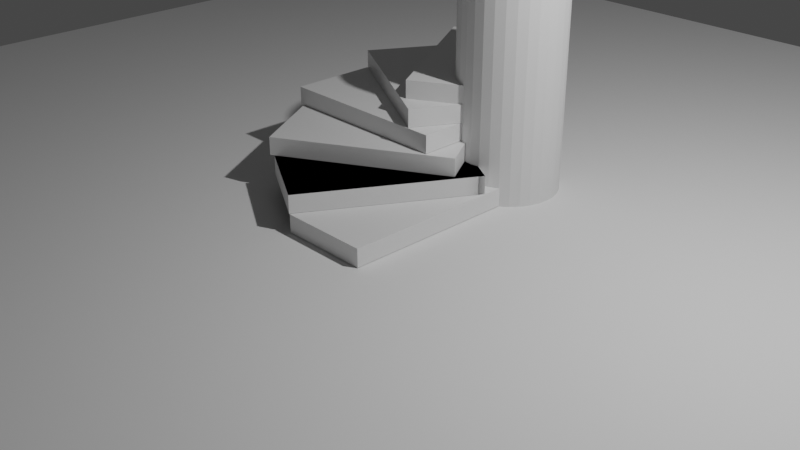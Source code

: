 # Source: Simple_stairs_and_column.blend  (saved by Blender 2.80.75; exported with 4.5.12 LTS)
import bpy
from mathutils import Matrix  # noqa: F401  (used for matrix-valued properties, if any)

bpy.ops.wm.read_factory_settings(use_empty=True)
scene = bpy.context.scene
scene.name = 'Scene'

# ---- collections
col_collection = bpy.data.collections.new('Collection'); scene.collection.children.link(col_collection)
col_stairs = bpy.data.collections.new('Stairs'); scene.collection.children.link(col_stairs)

# ---- materials (node trees are filled in below, after node groups)
mat_material = bpy.data.materials.new('Material')
mat_material.alpha_threshold = 0.0
mat_material.use_transparent_shadow = False
mat_material.line_color = (0.0, 0.0, 0.0, 1.0)

# ---- material node trees
mat_material.use_nodes = True; mat_material.node_tree.nodes.clear()
_N = mat_material.node_tree.nodes; _L = mat_material.node_tree.links
n0 = _N.new('ShaderNodeOutputMaterial'); n0.name = 'Material Output'; n0.location = (300, 300)
n1 = _N.new('ShaderNodeBsdfPrincipled'); n1.name = 'Principled BSDF'; n1.location = (10, 300)
n1.distribution = 'GGX'
n1.subsurface_method = 'BURLEY'
n1.inputs[2].default_value = 0.4
n1.inputs[3].default_value = 1.45
n1.inputs[27].default_value = (0.0, 0.0, 0.0, 1.0)
n1.inputs[28].default_value = 1.0
_L.new(n1.outputs[0], n0.inputs[0])
n0.is_active_output = True

# ---- world
world_world = bpy.data.worlds.new('World'); scene.world = world_world
world_world.use_nodes = True; world_world.node_tree.nodes.clear()
_N = world_world.node_tree.nodes; _L = world_world.node_tree.links
n0 = _N.new('ShaderNodeOutputWorld'); n0.name = 'World Output'; n0.location = (300, 300)
n1 = _N.new('ShaderNodeBackground'); n1.name = 'Background'; n1.location = (10, 300)
n1.inputs[0].default_value = (0.05088, 0.05088, 0.05088, 1.0)
_L.new(n1.outputs[0], n0.inputs[0])
n0.is_active_output = True
world_world.color = (0.05088, 0.05088, 0.05088)
world_world.use_sun_shadow = False
world_world.sun_shadow_jitter_overblur = 0.0

# ---- cameras
cam_camera = bpy.data.cameras.new('Camera')
cam_camera.clip_end = 100.0
cam_camera.ortho_scale = 7.314

# ---- lights
light_light = bpy.data.lights.new('Light', 'POINT')
light_light.transmission_factor = 0.0
light_light.energy = 1000.0
light_light.shadow_soft_size = 0.1
light_light.shadow_maximum_resolution = 0.006
light_light.use_absolute_resolution = True

# ---- meshes
me_cylinder = bpy.data.meshes.new('Cylinder')
me_cylinder.from_pydata([(0.0, 0.572, -1.29), (0.0, 0.572, 1.29), (0.1116, 0.561, -1.29), (0.1116, 0.561, 1.29), (0.2189, 0.5285, -1.29), (0.2189, 0.5285, 1.29), (0.3178, 0.4756, -1.29), (0.3178, 0.4756, 1.29), (0.4045, 0.4045, -1.29), (0.4045, 0.4045, 1.29), (0.4756, 0.3178, -1.29), (0.4756, 0.3178, 1.29), (0.5285, 0.2189, -1.29), (0.5285, 0.2189, 1.29), (0.561, 0.1116, -1.29), (0.561, 0.1116, 1.29), (0.572, 4.318e-08, -1.29), (0.572, 4.318e-08, 1.29), (0.561, -0.1116, -1.29), (0.561, -0.1116, 1.29), (0.5285, -0.2189, -1.29), (0.5285, -0.2189, 1.29), (0.4756, -0.3178, -1.29), (0.4756, -0.3178, 1.29), (0.4045, -0.4045, -1.29), (0.4045, -0.4045, 1.29), (0.3178, -0.4756, -1.29), (0.3178, -0.4756, 1.29), (0.2189, -0.5285, -1.29), (0.2189, -0.5285, 1.29), (0.1116, -0.561, -1.29), (0.1116, -0.561, 1.29), (-1.864e-07, -0.572, -1.29), (-1.864e-07, -0.572, 1.29), (-0.1116, -0.561, -1.29), (-0.1116, -0.561, 1.29), (-0.2189, -0.5285, -1.29), (-0.2189, -0.5285, 1.29), (-0.3178, -0.4756, -1.29), (-0.3178, -0.4756, 1.29), (-0.4045, -0.4045, -1.29), (-0.4045, -0.4045, 1.29), (-0.4756, -0.3178, -1.29), (-0.4756, -0.3178, 1.29), (-0.5285, -0.2189, -1.29), (-0.5285, -0.2189, 1.29), (-0.561, -0.1116, -1.29), (-0.561, -0.1116, 1.29), (-0.572, 5.523e-07, -1.29), (-0.572, 5.523e-07, 1.29), (-0.561, 0.1116, -1.29), (-0.561, 0.1116, 1.29), (-0.5285, 0.2189, -1.29), (-0.5285, 0.2189, 1.29), (-0.4756, 0.3178, -1.29), (-0.4756, 0.3178, 1.29), (-0.4045, 0.4045, -1.29), (-0.4045, 0.4045, 1.29), (-0.3178, 0.4756, -1.29), (-0.3178, 0.4756, 1.29), (-0.2189, 0.5285, -1.29), (-0.2189, 0.5285, 1.29), (-0.1116, 0.561, -1.29), (-0.1116, 0.561, 1.29)], [], [(0, 1, 3, 2), (2, 3, 5, 4), (4, 5, 7, 6), (6, 7, 9, 8), (8, 9, 11, 10), (10, 11, 13, 12), (12, 13, 15, 14), (14, 15, 17, 16), (16, 17, 19, 18), (18, 19, 21, 20), (20, 21, 23, 22), (22, 23, 25, 24), (24, 25, 27, 26), (26, 27, 29, 28), (28, 29, 31, 30), (30, 31, 33, 32), (32, 33, 35, 34), (34, 35, 37, 36), (36, 37, 39, 38), (38, 39, 41, 40), (40, 41, 43, 42), (42, 43, 45, 44), (44, 45, 47, 46), (46, 47, 49, 48), (48, 49, 51, 50), (50, 51, 53, 52), (52, 53, 55, 54), (54, 55, 57, 56), (56, 57, 59, 58), (58, 59, 61, 60), (3, 1, 63, 61, 59, 57, 55, 53, 51, 49, 47, 45, 43, 41, 39, 37, 35, 33, 31, 29, 27, 25, 23, 21, 19, 17, 15, 13, 11, 9, 7, 5), (60, 61, 63, 62), (62, 63, 1, 0), (0, 2, 4, 6, 8, 10, 12, 14, 16, 18, 20, 22, 24, 26, 28, 30, 32, 34, 36, 38, 40, 42, 44, 46, 48, 50, 52, 54, 56, 58, 60, 62)])
_uv = me_cylinder.uv_layers.new(name='UVMap')
_uv.uv.foreach_set('vector', [1.0, 0.5, 1.0, 1.0, 0.9688, 1.0, 0.9688, 0.5, 0.9688, 0.5, 0.9688, 1.0, 0.9375, 1.0, 0.9375, 0.5, 0.9375, 0.5, 0.9375, 1.0, 0.9062, 1.0, 0.9062, 0.5, 0.9062, 0.5, 0.9062, 1.0, 0.875, 1.0, 0.875, 0.5, 0.875, 0.5, 0.875, 1.0, 0.8438, 1.0, 0.8438, 0.5, 0.8438, 0.5, 0.8438, 1.0, 0.8125, 1.0, 0.8125, 0.5, 0.8125, 0.5, 0.8125, 1.0, 0.7812, 1.0, 0.7812, 0.5, 0.7812, 0.5, 0.7812, 1.0, 0.75, 1.0, 0.75, 0.5, 0.75, 0.5, 0.75, 1.0, 0.7188, 1.0, 0.7188, 0.5, 0.7188, 0.5, 0.7188, 1.0, 0.6875, 1.0, 0.6875, 0.5, 0.6875, 0.5, 0.6875, 1.0, 0.6562, 1.0, 0.6562, 0.5, 0.6562, 0.5, 0.6562, 1.0, 0.625, 1.0, 0.625, 0.5, 0.625, 0.5, 0.625, 1.0, 0.5938, 1.0, 0.5938, 0.5, 0.5938, 0.5, 0.5938, 1.0, 0.5625, 1.0, 0.5625, 0.5, 0.5625, 0.5, 0.5625, 1.0, 0.5312, 1.0, 0.5312, 0.5, 0.5312, 0.5, 0.5312, 1.0, 0.5, 1.0, 0.5, 0.5, 0.5, 0.5, 0.5, 1.0, 0.4688, 1.0, 0.4688, 0.5, 0.4688, 0.5, 0.4688, 1.0, 0.4375, 1.0, 0.4375, 0.5, 0.4375, 0.5, 0.4375, 1.0, 0.4062, 1.0, 0.4062, 0.5, 0.4062, 0.5, 0.4062, 1.0, 0.375, 1.0, 0.375, 0.5, 0.375, 0.5, 0.375, 1.0, 0.3438, 1.0, 0.3438, 0.5, 0.3438, 0.5, 0.3438, 1.0, 0.3125, 1.0, 0.3125, 0.5, 0.3125, 0.5, 0.3125, 1.0, 0.2812, 1.0, 0.2812, 0.5, 0.2812, 0.5, 0.2812, 1.0, 0.25, 1.0, 0.25, 0.5, 0.25, 0.5, 0.25, 1.0, 0.2188, 1.0, 0.2188, 0.5, 0.2188, 0.5, 0.2188, 1.0, 0.1875, 1.0, 0.1875, 0.5, 0.1875, 0.5, 0.1875, 1.0, 0.1562, 1.0, 0.1562, 0.5, 0.1562, 0.5, 0.1562, 1.0, 0.125, 1.0, 0.125, 0.5, 0.125, 0.5, 0.125, 1.0, 0.09375, 1.0, 0.09375, 0.5, 0.09375, 0.5, 0.09375, 1.0, 0.0625, 1.0, 0.0625, 0.5, 0.2968, 0.4854, 0.25, 0.49, 0.2032, 0.4854, 0.1582, 0.4717, 0.1167, 0.4496, 0.08029, 0.4197, 0.05045, 0.3833, 0.02827, 0.3418, 0.01461, 0.2968, 0.01, 0.25, 0.01461, 0.2032, 0.02827, 0.1582, 0.05045, 0.1167, 0.08029, 0.08029, 0.1167, 0.05045, 0.1582, 0.02827, 0.2032, 0.01461, 0.25, 0.01, 0.2968, 0.01461, 0.3418, 0.02827, 0.3833, 0.05045, 0.4197, 0.08029, 0.4496, 0.1167, 0.4717, 0.1582, 0.4854, 0.2032, 0.49, 0.25, 0.4854, 0.2968, 0.4717, 0.3418, 0.4496, 0.3833, 0.4197, 0.4197, 0.3833, 0.4496, 0.3418, 0.4717, 0.0625, 0.5, 0.0625, 1.0, 0.03125, 1.0, 0.03125, 0.5, 0.03125, 0.5, 0.03125, 1.0, 0.0, 1.0, 0.0, 0.5, 0.75, 0.49, 0.7968, 0.4854, 0.8418, 0.4717, 0.8833, 0.4496, 0.9197, 0.4197, 0.9496, 0.3833, 0.9717, 0.3418, 0.9854, 0.2968, 0.99, 0.25, 0.9854, 0.2032, 0.9717, 0.1582, 0.9496, 0.1167, 0.9197, 0.08029, 0.8833, 0.05045, 0.8418, 0.02827, 0.7968, 0.01461, 0.75, 0.01, 0.7032, 0.01461, 0.6582, 0.02827, 0.6167, 0.05045, 0.5803, 0.08029, 0.5504, 0.1167, 0.5283, 0.1582, 0.5146, 0.2032, 0.51, 0.25, 0.5146, 0.2968, 0.5283, 0.3418, 0.5504, 0.3833, 0.5803, 0.4197, 0.6167, 0.4496, 0.6582, 0.4717, 0.7032, 0.4854])
me_cylinder.use_remesh_preserve_volume = False
me_cylinder.use_remesh_preserve_attributes = False
me_cylinder.use_mirror_vertex_groups = False
me_cylinder.update()
me_plane = bpy.data.meshes.new('Plane')
me_plane.from_pydata([(-8.264, -8.264, 0.0), (8.264, -8.264, 0.0), (-8.264, 8.264, 0.0), (8.264, 8.264, 0.0)], [], [(0, 1, 3, 2)])
_uv = me_plane.uv_layers.new(name='UVMap')
_uv.uv.foreach_set('vector', [0.0, 0.0, 1.0, 0.0, 1.0, 1.0, 0.0, 1.0])
me_plane.use_remesh_preserve_volume = False
me_plane.use_remesh_preserve_attributes = False
me_plane.use_mirror_vertex_groups = False
me_plane.update()
me_cube = bpy.data.meshes.new('Cube')
me_cube.from_pydata([(0.5, 1.0, 0.1), (0.5, 1.0, -0.1), (0.5, -1.0, 0.1), (0.5, -1.0, -0.1), (-0.5, 1.0, 0.1), (-0.5, 1.0, -0.1), (-0.5, -1.0, 0.1), (-0.5, -1.0, -0.1)], [], [(0, 4, 6, 2), (3, 2, 6, 7), (7, 6, 4, 5), (5, 1, 3, 7), (1, 0, 2, 3), (5, 4, 0, 1)])
_uv = me_cube.uv_layers.new(name='UVMap')
_uv.uv.foreach_set('vector', [0.375, 0.0, 0.625, 0.0, 0.625, 0.25, 0.375, 0.25, 0.375, 0.25, 0.625, 0.25, 0.625, 0.5, 0.375, 0.5, 0.375, 0.5, 0.625, 0.5, 0.625, 0.75, 0.375, 0.75, 0.375, 0.75, 0.625, 0.75, 0.625, 1.0, 0.375, 1.0, 0.125, 0.5, 0.375, 0.5, 0.375, 0.75, 0.125, 0.75, 0.625, 0.5, 0.875, 0.5, 0.875, 0.75, 0.625, 0.75])
me_cube.materials.append(mat_material)
me_cube.use_remesh_preserve_volume = False
me_cube.use_remesh_preserve_attributes = False
me_cube.use_mirror_vertex_groups = False
me_cube.update()
me_cube_004 = bpy.data.meshes.new('Cube.004')
me_cube_004.from_pydata([(0.933, 0.616, 0.1), (0.933, 0.616, -0.1), (-0.06699, -1.116, 0.1), (-0.06699, -1.116, -0.1), (0.06699, 1.116, 0.1), (0.06699, 1.116, -0.1), (-0.933, -0.616, 0.1), (-0.933, -0.616, -0.1)], [], [(0, 4, 6, 2), (3, 2, 6, 7), (7, 6, 4, 5), (5, 1, 3, 7), (1, 0, 2, 3), (5, 4, 0, 1)])
_uv = me_cube_004.uv_layers.new(name='UVMap')
_uv.uv.foreach_set('vector', [0.375, 0.0, 0.625, 0.0, 0.625, 0.25, 0.375, 0.25, 0.375, 0.25, 0.625, 0.25, 0.625, 0.5, 0.375, 0.5, 0.375, 0.5, 0.625, 0.5, 0.625, 0.75, 0.375, 0.75, 0.375, 0.75, 0.625, 0.75, 0.625, 1.0, 0.375, 1.0, 0.125, 0.5, 0.375, 0.5, 0.375, 0.75, 0.125, 0.75, 0.625, 0.5, 0.875, 0.5, 0.875, 0.75, 0.625, 0.75])
me_cube_004.materials.append(mat_material)
me_cube_004.use_remesh_preserve_volume = False
me_cube_004.use_remesh_preserve_attributes = False
me_cube_004.use_mirror_vertex_groups = False
me_cube_004.update()
me_cube_006 = bpy.data.meshes.new('Cube.006')
me_cube_006.from_pydata([(1.116, 0.06699, 0.1), (1.116, 0.06699, -0.1), (-0.616, -0.933, 0.1), (-0.616, -0.933, -0.1), (0.616, 0.933, 0.1), (0.616, 0.933, -0.1), (-1.116, -0.06699, 0.1), (-1.116, -0.06699, -0.1)], [], [(0, 4, 6, 2), (3, 2, 6, 7), (7, 6, 4, 5), (5, 1, 3, 7), (1, 0, 2, 3), (5, 4, 0, 1)])
_uv = me_cube_006.uv_layers.new(name='UVMap')
_uv.uv.foreach_set('vector', [0.375, 0.0, 0.625, 0.0, 0.625, 0.25, 0.375, 0.25, 0.375, 0.25, 0.625, 0.25, 0.625, 0.5, 0.375, 0.5, 0.375, 0.5, 0.625, 0.5, 0.625, 0.75, 0.375, 0.75, 0.375, 0.75, 0.625, 0.75, 0.625, 1.0, 0.375, 1.0, 0.125, 0.5, 0.375, 0.5, 0.375, 0.75, 0.125, 0.75, 0.625, 0.5, 0.875, 0.5, 0.875, 0.75, 0.625, 0.75])
me_cube_006.materials.append(mat_material)
me_cube_006.use_remesh_preserve_volume = False
me_cube_006.use_remesh_preserve_attributes = False
me_cube_006.use_mirror_vertex_groups = False
me_cube_006.update()
me_cube_007 = bpy.data.meshes.new('Cube.007')
me_cube_007.from_pydata([(1.0, -0.5, 0.1), (1.0, -0.5, -0.1), (-1.0, -0.5, 0.1), (-1.0, -0.5, -0.1), (1.0, 0.5, 0.1), (1.0, 0.5, -0.1), (-1.0, 0.5, 0.1), (-1.0, 0.5, -0.1)], [], [(0, 4, 6, 2), (3, 2, 6, 7), (7, 6, 4, 5), (5, 1, 3, 7), (1, 0, 2, 3), (5, 4, 0, 1)])
_uv = me_cube_007.uv_layers.new(name='UVMap')
_uv.uv.foreach_set('vector', [0.375, 0.0, 0.625, 0.0, 0.625, 0.25, 0.375, 0.25, 0.375, 0.25, 0.625, 0.25, 0.625, 0.5, 0.375, 0.5, 0.375, 0.5, 0.625, 0.5, 0.625, 0.75, 0.375, 0.75, 0.375, 0.75, 0.625, 0.75, 0.625, 1.0, 0.375, 1.0, 0.125, 0.5, 0.375, 0.5, 0.375, 0.75, 0.125, 0.75, 0.625, 0.5, 0.875, 0.5, 0.875, 0.75, 0.625, 0.75])
me_cube_007.materials.append(mat_material)
me_cube_007.use_remesh_preserve_volume = False
me_cube_007.use_remesh_preserve_attributes = False
me_cube_007.use_mirror_vertex_groups = False
me_cube_007.update()
me_cube_008 = bpy.data.meshes.new('Cube.008')
me_cube_008.from_pydata([(0.616, -0.933, 0.1), (0.616, -0.933, -0.1), (-1.116, 0.06699, 0.1), (-1.116, 0.06699, -0.1), (1.116, -0.06699, 0.1), (1.116, -0.06699, -0.1), (-0.616, 0.933, 0.1), (-0.616, 0.933, -0.1)], [], [(0, 4, 6, 2), (3, 2, 6, 7), (7, 6, 4, 5), (5, 1, 3, 7), (1, 0, 2, 3), (5, 4, 0, 1)])
_uv = me_cube_008.uv_layers.new(name='UVMap')
_uv.uv.foreach_set('vector', [0.375, 0.0, 0.625, 0.0, 0.625, 0.25, 0.375, 0.25, 0.375, 0.25, 0.625, 0.25, 0.625, 0.5, 0.375, 0.5, 0.375, 0.5, 0.625, 0.5, 0.625, 0.75, 0.375, 0.75, 0.375, 0.75, 0.625, 0.75, 0.625, 1.0, 0.375, 1.0, 0.125, 0.5, 0.375, 0.5, 0.375, 0.75, 0.125, 0.75, 0.625, 0.5, 0.875, 0.5, 0.875, 0.75, 0.625, 0.75])
me_cube_008.materials.append(mat_material)
me_cube_008.use_remesh_preserve_volume = False
me_cube_008.use_remesh_preserve_attributes = False
me_cube_008.use_mirror_vertex_groups = False
me_cube_008.update()
me_cube_009 = bpy.data.meshes.new('Cube.009')
me_cube_009.from_pydata([(0.06699, -1.116, 0.1), (0.06699, -1.116, -0.1), (-0.933, 0.616, 0.1), (-0.933, 0.616, -0.1), (0.933, -0.616, 0.1), (0.933, -0.616, -0.1), (-0.06699, 1.116, 0.1), (-0.06699, 1.116, -0.1)], [], [(0, 4, 6, 2), (3, 2, 6, 7), (7, 6, 4, 5), (5, 1, 3, 7), (1, 0, 2, 3), (5, 4, 0, 1)])
_uv = me_cube_009.uv_layers.new(name='UVMap')
_uv.uv.foreach_set('vector', [0.375, 0.0, 0.625, 0.0, 0.625, 0.25, 0.375, 0.25, 0.375, 0.25, 0.625, 0.25, 0.625, 0.5, 0.375, 0.5, 0.375, 0.5, 0.625, 0.5, 0.625, 0.75, 0.375, 0.75, 0.375, 0.75, 0.625, 0.75, 0.625, 1.0, 0.375, 1.0, 0.125, 0.5, 0.375, 0.5, 0.375, 0.75, 0.125, 0.75, 0.625, 0.5, 0.875, 0.5, 0.875, 0.75, 0.625, 0.75])
me_cube_009.materials.append(mat_material)
me_cube_009.use_remesh_preserve_volume = False
me_cube_009.use_remesh_preserve_attributes = False
me_cube_009.use_mirror_vertex_groups = False
me_cube_009.update()
me_cube_005 = bpy.data.meshes.new('Cube.005')
me_cube_005.from_pydata([(1.0, 1.0, 1.0), (1.0, 1.0, -1.0), (1.0, -1.0, 1.0), (1.0, -1.0, -1.0), (-1.0, 1.0, 1.0), (-1.0, 1.0, -1.0), (-1.0, -1.0, 1.0), (-1.0, -1.0, -1.0)], [], [(0, 4, 6, 2), (3, 2, 6, 7), (7, 6, 4, 5), (5, 1, 3, 7), (1, 0, 2, 3), (5, 4, 0, 1)])
_uv = me_cube_005.uv_layers.new(name='UVMap')
_uv.uv.foreach_set('vector', [0.375, 0.0, 0.625, 0.0, 0.625, 0.25, 0.375, 0.25, 0.375, 0.25, 0.625, 0.25, 0.625, 0.5, 0.375, 0.5, 0.375, 0.5, 0.625, 0.5, 0.625, 0.75, 0.375, 0.75, 0.375, 0.75, 0.625, 0.75, 0.625, 1.0, 0.375, 1.0, 0.125, 0.5, 0.375, 0.5, 0.375, 0.75, 0.125, 0.75, 0.625, 0.5, 0.875, 0.5, 0.875, 0.75, 0.625, 0.75])
me_cube_005.materials.append(mat_material)
me_cube_005.use_remesh_preserve_volume = False
me_cube_005.use_remesh_preserve_attributes = False
me_cube_005.use_mirror_vertex_groups = False
me_cube_005.update()

# ---- objects
ob_light = bpy.data.objects.new('Light', light_light)
ob_camera = bpy.data.objects.new('Camera', cam_camera)
ob_cylinder = bpy.data.objects.new('Cylinder', me_cylinder)
ob_ground = bpy.data.objects.new('Ground', me_plane)
ob_stair = bpy.data.objects.new('Stair', me_cube)
ob_stair_001 = bpy.data.objects.new('Stair.001', me_cube_004)
ob_stair_003 = bpy.data.objects.new('Stair.003', me_cube_006)
ob_stair_004 = bpy.data.objects.new('Stair.004', me_cube_007)
ob_stair_005 = bpy.data.objects.new('Stair.005', me_cube_008)
ob_stair_006 = bpy.data.objects.new('Stair.006', me_cube_009)
ob_stair_002 = bpy.data.objects.new('Stair.002', me_cube_005)

# ---- transforms, parenting, visibility, modifiers, constraints
ob_light.location = (4.076, 1.005, 5.904)
ob_light.rotation_euler = (0.6503, 0.05522, 1.866)
ob_light.lock_rotations_4d = False
ob_light.empty_display_type = 'ARROWS'
ob_light.color = (0.0, 0.0, 0.0, 0.0)
ob_light.lineart.crease_threshold = 0.0
ob_camera.location = (7.359, -6.926, 4.958)
ob_camera.rotation_euler = (1.109, 0.0, 0.8149)
ob_camera.lock_rotations_4d = False
ob_camera.empty_display_type = 'ARROWS'
ob_camera.color = (0.0, 0.0, 0.0, 0.0)
ob_camera.display_type = 'WIRE'
ob_camera.lineart.crease_threshold = 0.0
ob_cylinder.location = (0.1757, 1.416, 1.072)
ob_cylinder.lineart.crease_threshold = 0.0
ob_ground.location = (-0.006437, -0.001278, 1.928e-09)
ob_ground.lineart.crease_threshold = 0.0
ob_stair.location = (0.0, 0.0, 0.1063)
ob_stair.lock_rotations_4d = False
ob_stair.empty_display_type = 'ARROWS'
ob_stair.lineart.crease_threshold = 0.0
ob_stair_001.location = (-0.443, 0.1149, 0.3087)
ob_stair_001.lock_rotations_4d = False
ob_stair_001.empty_display_type = 'ARROWS'
ob_stair_001.lineart.crease_threshold = 0.0
ob_stair_003.location = (-0.8204, 0.4213, 0.5097)
ob_stair_003.lock_rotations_4d = False
ob_stair_003.empty_display_type = 'ARROWS'
ob_stair_003.lineart.crease_threshold = 0.0
ob_stair_004.location = (-0.9821, 0.8542, 0.7145)
ob_stair_004.lock_rotations_4d = False
ob_stair_004.empty_display_type = 'ARROWS'
ob_stair_004.lineart.crease_threshold = 0.0
ob_stair_005.location = (-0.8672, 1.297, 0.9168)
ob_stair_005.lock_rotations_4d = False
ob_stair_005.empty_display_type = 'ARROWS'
ob_stair_005.lineart.crease_threshold = 0.0
ob_stair_006.location = (-0.5608, 1.675, 1.118)
ob_stair_006.lock_rotations_4d = False
ob_stair_006.empty_display_type = 'ARROWS'
ob_stair_006.lineart.crease_threshold = 0.0
ob_stair_002.location = (-0.443, 0.1149, 0.3087)
ob_stair_002.rotation_euler = (0.0, -0.0, -0.5236)
ob_stair_002.scale = (0.5, 1.0, 0.1)
ob_stair_002.lock_rotations_4d = False
ob_stair_002.empty_display_type = 'ARROWS'
ob_stair_002.lineart.crease_threshold = 0.0

# ---- collection membership
col_collection.objects.link(ob_light)
col_collection.objects.link(ob_camera)
col_collection.objects.link(ob_cylinder)
col_collection.objects.link(ob_ground)
col_stairs.objects.link(ob_stair)
col_stairs.objects.link(ob_stair_001)
col_stairs.objects.link(ob_stair_003)
col_stairs.objects.link(ob_stair_004)
col_stairs.objects.link(ob_stair_005)
col_stairs.objects.link(ob_stair_006)
col_stairs.objects.link(ob_stair_002)

# ---- scene / render settings (as saved in the file)
scene.camera = ob_camera
scene.frame_start = 1; scene.frame_end = 250; scene.frame_set(1)
scene.render.engine = 'BLENDER_EEVEE_NEXT'
scene.cycles.use_denoising = False
scene.cycles.samples = 128
scene.cycles.sampling_pattern = 'TABULATED_SOBOL'
scene.cycles.use_adaptive_sampling = False
scene.cycles.use_light_tree = False
scene.view_settings.view_transform = 'Filmic'
bpy.context.view_layer.update()
